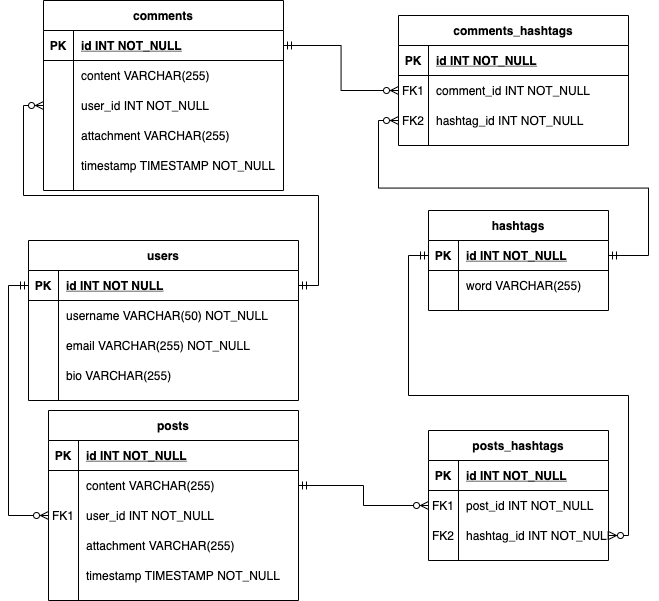

The diagram above was exported from draw.io. Its source (the exported page's mxGraphModel, read from the mxfile embedded in the PNG):
<mxGraphModel dx="1123" dy="670" grid="1" gridSize="10" guides="1" tooltips="1" connect="1" arrows="1" fold="1" page="1" pageScale="1" pageWidth="1169" pageHeight="827" math="0" shadow="0">
  <root>
    <mxCell id="0" />
    <mxCell id="1" parent="0" />
    <mxCell id="3MYZkB2dREKGnJZKnMxR-1" value="users" style="shape=table;startSize=30;container=1;collapsible=1;childLayout=tableLayout;fixedRows=1;rowLines=0;fontStyle=1;align=center;resizeLast=1;" vertex="1" parent="1">
      <mxGeometry x="130" y="300" width="270" height="160" as="geometry" />
    </mxCell>
    <mxCell id="3MYZkB2dREKGnJZKnMxR-2" value="" style="shape=partialRectangle;collapsible=0;dropTarget=0;pointerEvents=0;fillColor=none;top=0;left=0;bottom=1;right=0;points=[[0,0.5],[1,0.5]];portConstraint=eastwest;" vertex="1" parent="3MYZkB2dREKGnJZKnMxR-1">
      <mxGeometry y="30" width="270" height="30" as="geometry" />
    </mxCell>
    <mxCell id="3MYZkB2dREKGnJZKnMxR-3" value="PK" style="shape=partialRectangle;connectable=0;fillColor=none;top=0;left=0;bottom=0;right=0;fontStyle=1;overflow=hidden;" vertex="1" parent="3MYZkB2dREKGnJZKnMxR-2">
      <mxGeometry width="30" height="30" as="geometry" />
    </mxCell>
    <mxCell id="3MYZkB2dREKGnJZKnMxR-4" value="id INT NOT NULL" style="shape=partialRectangle;connectable=0;fillColor=none;top=0;left=0;bottom=0;right=0;align=left;spacingLeft=6;fontStyle=5;overflow=hidden;" vertex="1" parent="3MYZkB2dREKGnJZKnMxR-2">
      <mxGeometry x="30" width="240" height="30" as="geometry" />
    </mxCell>
    <mxCell id="3MYZkB2dREKGnJZKnMxR-5" value="" style="shape=partialRectangle;collapsible=0;dropTarget=0;pointerEvents=0;fillColor=none;top=0;left=0;bottom=0;right=0;points=[[0,0.5],[1,0.5]];portConstraint=eastwest;" vertex="1" parent="3MYZkB2dREKGnJZKnMxR-1">
      <mxGeometry y="60" width="270" height="30" as="geometry" />
    </mxCell>
    <mxCell id="3MYZkB2dREKGnJZKnMxR-6" value="" style="shape=partialRectangle;connectable=0;fillColor=none;top=0;left=0;bottom=0;right=0;editable=1;overflow=hidden;" vertex="1" parent="3MYZkB2dREKGnJZKnMxR-5">
      <mxGeometry width="30" height="30" as="geometry" />
    </mxCell>
    <mxCell id="3MYZkB2dREKGnJZKnMxR-7" value="username VARCHAR(50) NOT_NULL" style="shape=partialRectangle;connectable=0;fillColor=none;top=0;left=0;bottom=0;right=0;align=left;spacingLeft=6;overflow=hidden;" vertex="1" parent="3MYZkB2dREKGnJZKnMxR-5">
      <mxGeometry x="30" width="240" height="30" as="geometry" />
    </mxCell>
    <mxCell id="3MYZkB2dREKGnJZKnMxR-8" value="" style="shape=partialRectangle;collapsible=0;dropTarget=0;pointerEvents=0;fillColor=none;top=0;left=0;bottom=0;right=0;points=[[0,0.5],[1,0.5]];portConstraint=eastwest;" vertex="1" parent="3MYZkB2dREKGnJZKnMxR-1">
      <mxGeometry y="90" width="270" height="30" as="geometry" />
    </mxCell>
    <mxCell id="3MYZkB2dREKGnJZKnMxR-9" value="" style="shape=partialRectangle;connectable=0;fillColor=none;top=0;left=0;bottom=0;right=0;editable=1;overflow=hidden;" vertex="1" parent="3MYZkB2dREKGnJZKnMxR-8">
      <mxGeometry width="30" height="30" as="geometry" />
    </mxCell>
    <mxCell id="3MYZkB2dREKGnJZKnMxR-10" value="email VARCHAR(255) NOT_NULL" style="shape=partialRectangle;connectable=0;fillColor=none;top=0;left=0;bottom=0;right=0;align=left;spacingLeft=6;overflow=hidden;" vertex="1" parent="3MYZkB2dREKGnJZKnMxR-8">
      <mxGeometry x="30" width="240" height="30" as="geometry" />
    </mxCell>
    <mxCell id="3MYZkB2dREKGnJZKnMxR-11" value="" style="shape=partialRectangle;collapsible=0;dropTarget=0;pointerEvents=0;fillColor=none;top=0;left=0;bottom=0;right=0;points=[[0,0.5],[1,0.5]];portConstraint=eastwest;" vertex="1" parent="3MYZkB2dREKGnJZKnMxR-1">
      <mxGeometry y="120" width="270" height="30" as="geometry" />
    </mxCell>
    <mxCell id="3MYZkB2dREKGnJZKnMxR-12" value="" style="shape=partialRectangle;connectable=0;fillColor=none;top=0;left=0;bottom=0;right=0;editable=1;overflow=hidden;" vertex="1" parent="3MYZkB2dREKGnJZKnMxR-11">
      <mxGeometry width="30" height="30" as="geometry" />
    </mxCell>
    <mxCell id="3MYZkB2dREKGnJZKnMxR-13" value="bio VARCHAR(255)" style="shape=partialRectangle;connectable=0;fillColor=none;top=0;left=0;bottom=0;right=0;align=left;spacingLeft=6;overflow=hidden;" vertex="1" parent="3MYZkB2dREKGnJZKnMxR-11">
      <mxGeometry x="30" width="240" height="30" as="geometry" />
    </mxCell>
    <mxCell id="3MYZkB2dREKGnJZKnMxR-27" value="posts" style="shape=table;startSize=30;container=1;collapsible=1;childLayout=tableLayout;fixedRows=1;rowLines=0;fontStyle=1;align=center;resizeLast=1;" vertex="1" parent="1">
      <mxGeometry x="150" y="470" width="250" height="190" as="geometry" />
    </mxCell>
    <mxCell id="3MYZkB2dREKGnJZKnMxR-28" value="" style="shape=partialRectangle;collapsible=0;dropTarget=0;pointerEvents=0;fillColor=none;top=0;left=0;bottom=1;right=0;points=[[0,0.5],[1,0.5]];portConstraint=eastwest;" vertex="1" parent="3MYZkB2dREKGnJZKnMxR-27">
      <mxGeometry y="30" width="250" height="30" as="geometry" />
    </mxCell>
    <mxCell id="3MYZkB2dREKGnJZKnMxR-29" value="PK" style="shape=partialRectangle;connectable=0;fillColor=none;top=0;left=0;bottom=0;right=0;fontStyle=1;overflow=hidden;" vertex="1" parent="3MYZkB2dREKGnJZKnMxR-28">
      <mxGeometry width="30" height="30" as="geometry" />
    </mxCell>
    <mxCell id="3MYZkB2dREKGnJZKnMxR-30" value="id INT NOT_NULL" style="shape=partialRectangle;connectable=0;fillColor=none;top=0;left=0;bottom=0;right=0;align=left;spacingLeft=6;fontStyle=5;overflow=hidden;" vertex="1" parent="3MYZkB2dREKGnJZKnMxR-28">
      <mxGeometry x="30" width="220" height="30" as="geometry" />
    </mxCell>
    <mxCell id="3MYZkB2dREKGnJZKnMxR-31" value="" style="shape=partialRectangle;collapsible=0;dropTarget=0;pointerEvents=0;fillColor=none;top=0;left=0;bottom=0;right=0;points=[[0,0.5],[1,0.5]];portConstraint=eastwest;" vertex="1" parent="3MYZkB2dREKGnJZKnMxR-27">
      <mxGeometry y="60" width="250" height="30" as="geometry" />
    </mxCell>
    <mxCell id="3MYZkB2dREKGnJZKnMxR-32" value="" style="shape=partialRectangle;connectable=0;fillColor=none;top=0;left=0;bottom=0;right=0;editable=1;overflow=hidden;" vertex="1" parent="3MYZkB2dREKGnJZKnMxR-31">
      <mxGeometry width="30" height="30" as="geometry" />
    </mxCell>
    <mxCell id="3MYZkB2dREKGnJZKnMxR-33" value="content VARCHAR(255)" style="shape=partialRectangle;connectable=0;fillColor=none;top=0;left=0;bottom=0;right=0;align=left;spacingLeft=6;overflow=hidden;" vertex="1" parent="3MYZkB2dREKGnJZKnMxR-31">
      <mxGeometry x="30" width="220" height="30" as="geometry" />
    </mxCell>
    <mxCell id="3MYZkB2dREKGnJZKnMxR-43" value="" style="shape=partialRectangle;collapsible=0;dropTarget=0;pointerEvents=0;fillColor=none;top=0;left=0;bottom=0;right=0;points=[[0,0.5],[1,0.5]];portConstraint=eastwest;" vertex="1" parent="3MYZkB2dREKGnJZKnMxR-27">
      <mxGeometry y="90" width="250" height="30" as="geometry" />
    </mxCell>
    <mxCell id="3MYZkB2dREKGnJZKnMxR-44" value="FK1" style="shape=partialRectangle;connectable=0;fillColor=none;top=0;left=0;bottom=0;right=0;editable=1;overflow=hidden;" vertex="1" parent="3MYZkB2dREKGnJZKnMxR-43">
      <mxGeometry width="30" height="30" as="geometry" />
    </mxCell>
    <mxCell id="3MYZkB2dREKGnJZKnMxR-45" value="user_id INT NOT_NULL" style="shape=partialRectangle;connectable=0;fillColor=none;top=0;left=0;bottom=0;right=0;align=left;spacingLeft=6;overflow=hidden;" vertex="1" parent="3MYZkB2dREKGnJZKnMxR-43">
      <mxGeometry x="30" width="220" height="30" as="geometry" />
    </mxCell>
    <mxCell id="3MYZkB2dREKGnJZKnMxR-40" value="" style="shape=partialRectangle;collapsible=0;dropTarget=0;pointerEvents=0;fillColor=none;top=0;left=0;bottom=0;right=0;points=[[0,0.5],[1,0.5]];portConstraint=eastwest;" vertex="1" parent="3MYZkB2dREKGnJZKnMxR-27">
      <mxGeometry y="120" width="250" height="30" as="geometry" />
    </mxCell>
    <mxCell id="3MYZkB2dREKGnJZKnMxR-41" value="" style="shape=partialRectangle;connectable=0;fillColor=none;top=0;left=0;bottom=0;right=0;editable=1;overflow=hidden;" vertex="1" parent="3MYZkB2dREKGnJZKnMxR-40">
      <mxGeometry width="30" height="30" as="geometry" />
    </mxCell>
    <mxCell id="3MYZkB2dREKGnJZKnMxR-42" value="attachment VARCHAR(255)" style="shape=partialRectangle;connectable=0;fillColor=none;top=0;left=0;bottom=0;right=0;align=left;spacingLeft=6;overflow=hidden;" vertex="1" parent="3MYZkB2dREKGnJZKnMxR-40">
      <mxGeometry x="30" width="220" height="30" as="geometry" />
    </mxCell>
    <mxCell id="3MYZkB2dREKGnJZKnMxR-37" value="" style="shape=partialRectangle;collapsible=0;dropTarget=0;pointerEvents=0;fillColor=none;top=0;left=0;bottom=0;right=0;points=[[0,0.5],[1,0.5]];portConstraint=eastwest;" vertex="1" parent="3MYZkB2dREKGnJZKnMxR-27">
      <mxGeometry y="150" width="250" height="30" as="geometry" />
    </mxCell>
    <mxCell id="3MYZkB2dREKGnJZKnMxR-38" value="" style="shape=partialRectangle;connectable=0;fillColor=none;top=0;left=0;bottom=0;right=0;editable=1;overflow=hidden;" vertex="1" parent="3MYZkB2dREKGnJZKnMxR-37">
      <mxGeometry width="30" height="30" as="geometry" />
    </mxCell>
    <mxCell id="3MYZkB2dREKGnJZKnMxR-39" value="timestamp TIMESTAMP NOT_NULL" style="shape=partialRectangle;connectable=0;fillColor=none;top=0;left=0;bottom=0;right=0;align=left;spacingLeft=6;overflow=hidden;" vertex="1" parent="3MYZkB2dREKGnJZKnMxR-37">
      <mxGeometry x="30" width="220" height="30" as="geometry" />
    </mxCell>
    <mxCell id="3MYZkB2dREKGnJZKnMxR-49" value="hashtags" style="shape=table;startSize=30;container=1;collapsible=1;childLayout=tableLayout;fixedRows=1;rowLines=0;fontStyle=1;align=center;resizeLast=1;" vertex="1" parent="1">
      <mxGeometry x="530" y="270" width="180" height="100" as="geometry" />
    </mxCell>
    <mxCell id="3MYZkB2dREKGnJZKnMxR-50" value="" style="shape=partialRectangle;collapsible=0;dropTarget=0;pointerEvents=0;fillColor=none;top=0;left=0;bottom=1;right=0;points=[[0,0.5],[1,0.5]];portConstraint=eastwest;" vertex="1" parent="3MYZkB2dREKGnJZKnMxR-49">
      <mxGeometry y="30" width="180" height="30" as="geometry" />
    </mxCell>
    <mxCell id="3MYZkB2dREKGnJZKnMxR-51" value="PK" style="shape=partialRectangle;connectable=0;fillColor=none;top=0;left=0;bottom=0;right=0;fontStyle=1;overflow=hidden;" vertex="1" parent="3MYZkB2dREKGnJZKnMxR-50">
      <mxGeometry width="30" height="30" as="geometry" />
    </mxCell>
    <mxCell id="3MYZkB2dREKGnJZKnMxR-52" value="id INT NOT_NULL" style="shape=partialRectangle;connectable=0;fillColor=none;top=0;left=0;bottom=0;right=0;align=left;spacingLeft=6;fontStyle=5;overflow=hidden;" vertex="1" parent="3MYZkB2dREKGnJZKnMxR-50">
      <mxGeometry x="30" width="150" height="30" as="geometry" />
    </mxCell>
    <mxCell id="3MYZkB2dREKGnJZKnMxR-53" value="" style="shape=partialRectangle;collapsible=0;dropTarget=0;pointerEvents=0;fillColor=none;top=0;left=0;bottom=0;right=0;points=[[0,0.5],[1,0.5]];portConstraint=eastwest;" vertex="1" parent="3MYZkB2dREKGnJZKnMxR-49">
      <mxGeometry y="60" width="180" height="30" as="geometry" />
    </mxCell>
    <mxCell id="3MYZkB2dREKGnJZKnMxR-54" value="" style="shape=partialRectangle;connectable=0;fillColor=none;top=0;left=0;bottom=0;right=0;editable=1;overflow=hidden;" vertex="1" parent="3MYZkB2dREKGnJZKnMxR-53">
      <mxGeometry width="30" height="30" as="geometry" />
    </mxCell>
    <mxCell id="3MYZkB2dREKGnJZKnMxR-55" value="word VARCHAR(255)" style="shape=partialRectangle;connectable=0;fillColor=none;top=0;left=0;bottom=0;right=0;align=left;spacingLeft=6;overflow=hidden;" vertex="1" parent="3MYZkB2dREKGnJZKnMxR-53">
      <mxGeometry x="30" width="150" height="30" as="geometry" />
    </mxCell>
    <mxCell id="3MYZkB2dREKGnJZKnMxR-65" value="comments" style="shape=table;startSize=30;container=1;collapsible=1;childLayout=tableLayout;fixedRows=1;rowLines=0;fontStyle=1;align=center;resizeLast=1;" vertex="1" parent="1">
      <mxGeometry x="145" y="60" width="240" height="190" as="geometry" />
    </mxCell>
    <mxCell id="3MYZkB2dREKGnJZKnMxR-66" value="" style="shape=partialRectangle;collapsible=0;dropTarget=0;pointerEvents=0;fillColor=none;top=0;left=0;bottom=1;right=0;points=[[0,0.5],[1,0.5]];portConstraint=eastwest;" vertex="1" parent="3MYZkB2dREKGnJZKnMxR-65">
      <mxGeometry y="30" width="240" height="30" as="geometry" />
    </mxCell>
    <mxCell id="3MYZkB2dREKGnJZKnMxR-67" value="PK" style="shape=partialRectangle;connectable=0;fillColor=none;top=0;left=0;bottom=0;right=0;fontStyle=1;overflow=hidden;" vertex="1" parent="3MYZkB2dREKGnJZKnMxR-66">
      <mxGeometry width="30" height="30" as="geometry" />
    </mxCell>
    <mxCell id="3MYZkB2dREKGnJZKnMxR-68" value="id INT NOT_NULL" style="shape=partialRectangle;connectable=0;fillColor=none;top=0;left=0;bottom=0;right=0;align=left;spacingLeft=6;fontStyle=5;overflow=hidden;" vertex="1" parent="3MYZkB2dREKGnJZKnMxR-66">
      <mxGeometry x="30" width="210" height="30" as="geometry" />
    </mxCell>
    <mxCell id="3MYZkB2dREKGnJZKnMxR-69" value="" style="shape=partialRectangle;collapsible=0;dropTarget=0;pointerEvents=0;fillColor=none;top=0;left=0;bottom=0;right=0;points=[[0,0.5],[1,0.5]];portConstraint=eastwest;" vertex="1" parent="3MYZkB2dREKGnJZKnMxR-65">
      <mxGeometry y="60" width="240" height="30" as="geometry" />
    </mxCell>
    <mxCell id="3MYZkB2dREKGnJZKnMxR-70" value="" style="shape=partialRectangle;connectable=0;fillColor=none;top=0;left=0;bottom=0;right=0;editable=1;overflow=hidden;" vertex="1" parent="3MYZkB2dREKGnJZKnMxR-69">
      <mxGeometry width="30" height="30" as="geometry" />
    </mxCell>
    <mxCell id="3MYZkB2dREKGnJZKnMxR-71" value="content VARCHAR(255)" style="shape=partialRectangle;connectable=0;fillColor=none;top=0;left=0;bottom=0;right=0;align=left;spacingLeft=6;overflow=hidden;" vertex="1" parent="3MYZkB2dREKGnJZKnMxR-69">
      <mxGeometry x="30" width="210" height="30" as="geometry" />
    </mxCell>
    <mxCell id="3MYZkB2dREKGnJZKnMxR-72" value="" style="shape=partialRectangle;collapsible=0;dropTarget=0;pointerEvents=0;fillColor=none;top=0;left=0;bottom=0;right=0;points=[[0,0.5],[1,0.5]];portConstraint=eastwest;" vertex="1" parent="3MYZkB2dREKGnJZKnMxR-65">
      <mxGeometry y="90" width="240" height="30" as="geometry" />
    </mxCell>
    <mxCell id="3MYZkB2dREKGnJZKnMxR-73" value="" style="shape=partialRectangle;connectable=0;fillColor=none;top=0;left=0;bottom=0;right=0;editable=1;overflow=hidden;" vertex="1" parent="3MYZkB2dREKGnJZKnMxR-72">
      <mxGeometry width="30" height="30" as="geometry" />
    </mxCell>
    <mxCell id="3MYZkB2dREKGnJZKnMxR-74" value="user_id INT NOT_NULL" style="shape=partialRectangle;connectable=0;fillColor=none;top=0;left=0;bottom=0;right=0;align=left;spacingLeft=6;overflow=hidden;" vertex="1" parent="3MYZkB2dREKGnJZKnMxR-72">
      <mxGeometry x="30" width="210" height="30" as="geometry" />
    </mxCell>
    <mxCell id="3MYZkB2dREKGnJZKnMxR-75" value="" style="shape=partialRectangle;collapsible=0;dropTarget=0;pointerEvents=0;fillColor=none;top=0;left=0;bottom=0;right=0;points=[[0,0.5],[1,0.5]];portConstraint=eastwest;" vertex="1" parent="3MYZkB2dREKGnJZKnMxR-65">
      <mxGeometry y="120" width="240" height="30" as="geometry" />
    </mxCell>
    <mxCell id="3MYZkB2dREKGnJZKnMxR-76" value="" style="shape=partialRectangle;connectable=0;fillColor=none;top=0;left=0;bottom=0;right=0;editable=1;overflow=hidden;" vertex="1" parent="3MYZkB2dREKGnJZKnMxR-75">
      <mxGeometry width="30" height="30" as="geometry" />
    </mxCell>
    <mxCell id="3MYZkB2dREKGnJZKnMxR-77" value="attachment VARCHAR(255)" style="shape=partialRectangle;connectable=0;fillColor=none;top=0;left=0;bottom=0;right=0;align=left;spacingLeft=6;overflow=hidden;" vertex="1" parent="3MYZkB2dREKGnJZKnMxR-75">
      <mxGeometry x="30" width="210" height="30" as="geometry" />
    </mxCell>
    <mxCell id="3MYZkB2dREKGnJZKnMxR-111" value="" style="shape=partialRectangle;collapsible=0;dropTarget=0;pointerEvents=0;fillColor=none;top=0;left=0;bottom=0;right=0;points=[[0,0.5],[1,0.5]];portConstraint=eastwest;" vertex="1" parent="3MYZkB2dREKGnJZKnMxR-65">
      <mxGeometry y="150" width="240" height="30" as="geometry" />
    </mxCell>
    <mxCell id="3MYZkB2dREKGnJZKnMxR-112" value="" style="shape=partialRectangle;connectable=0;fillColor=none;top=0;left=0;bottom=0;right=0;editable=1;overflow=hidden;" vertex="1" parent="3MYZkB2dREKGnJZKnMxR-111">
      <mxGeometry width="30" height="30" as="geometry" />
    </mxCell>
    <mxCell id="3MYZkB2dREKGnJZKnMxR-113" value="timestamp TIMESTAMP NOT_NULL" style="shape=partialRectangle;connectable=0;fillColor=none;top=0;left=0;bottom=0;right=0;align=left;spacingLeft=6;overflow=hidden;" vertex="1" parent="3MYZkB2dREKGnJZKnMxR-111">
      <mxGeometry x="30" width="210" height="30" as="geometry" />
    </mxCell>
    <mxCell id="3MYZkB2dREKGnJZKnMxR-78" value="posts_hashtags" style="shape=table;startSize=30;container=1;collapsible=1;childLayout=tableLayout;fixedRows=1;rowLines=0;fontStyle=1;align=center;resizeLast=1;" vertex="1" parent="1">
      <mxGeometry x="530" y="490" width="180" height="130" as="geometry" />
    </mxCell>
    <mxCell id="3MYZkB2dREKGnJZKnMxR-79" value="" style="shape=partialRectangle;collapsible=0;dropTarget=0;pointerEvents=0;fillColor=none;top=0;left=0;bottom=1;right=0;points=[[0,0.5],[1,0.5]];portConstraint=eastwest;" vertex="1" parent="3MYZkB2dREKGnJZKnMxR-78">
      <mxGeometry y="30" width="180" height="30" as="geometry" />
    </mxCell>
    <mxCell id="3MYZkB2dREKGnJZKnMxR-80" value="PK" style="shape=partialRectangle;connectable=0;fillColor=none;top=0;left=0;bottom=0;right=0;fontStyle=1;overflow=hidden;" vertex="1" parent="3MYZkB2dREKGnJZKnMxR-79">
      <mxGeometry width="30" height="30" as="geometry" />
    </mxCell>
    <mxCell id="3MYZkB2dREKGnJZKnMxR-81" value="id INT NOT_NULL" style="shape=partialRectangle;connectable=0;fillColor=none;top=0;left=0;bottom=0;right=0;align=left;spacingLeft=6;fontStyle=5;overflow=hidden;" vertex="1" parent="3MYZkB2dREKGnJZKnMxR-79">
      <mxGeometry x="30" width="150" height="30" as="geometry" />
    </mxCell>
    <mxCell id="3MYZkB2dREKGnJZKnMxR-82" value="" style="shape=partialRectangle;collapsible=0;dropTarget=0;pointerEvents=0;fillColor=none;top=0;left=0;bottom=0;right=0;points=[[0,0.5],[1,0.5]];portConstraint=eastwest;" vertex="1" parent="3MYZkB2dREKGnJZKnMxR-78">
      <mxGeometry y="60" width="180" height="30" as="geometry" />
    </mxCell>
    <mxCell id="3MYZkB2dREKGnJZKnMxR-83" value="FK1" style="shape=partialRectangle;connectable=0;fillColor=none;top=0;left=0;bottom=0;right=0;editable=1;overflow=hidden;" vertex="1" parent="3MYZkB2dREKGnJZKnMxR-82">
      <mxGeometry width="30" height="30" as="geometry" />
    </mxCell>
    <mxCell id="3MYZkB2dREKGnJZKnMxR-84" value="post_id INT NOT_NULL" style="shape=partialRectangle;connectable=0;fillColor=none;top=0;left=0;bottom=0;right=0;align=left;spacingLeft=6;overflow=hidden;" vertex="1" parent="3MYZkB2dREKGnJZKnMxR-82">
      <mxGeometry x="30" width="150" height="30" as="geometry" />
    </mxCell>
    <mxCell id="3MYZkB2dREKGnJZKnMxR-85" value="" style="shape=partialRectangle;collapsible=0;dropTarget=0;pointerEvents=0;fillColor=none;top=0;left=0;bottom=0;right=0;points=[[0,0.5],[1,0.5]];portConstraint=eastwest;" vertex="1" parent="3MYZkB2dREKGnJZKnMxR-78">
      <mxGeometry y="90" width="180" height="30" as="geometry" />
    </mxCell>
    <mxCell id="3MYZkB2dREKGnJZKnMxR-86" value="FK2" style="shape=partialRectangle;connectable=0;fillColor=none;top=0;left=0;bottom=0;right=0;editable=1;overflow=hidden;" vertex="1" parent="3MYZkB2dREKGnJZKnMxR-85">
      <mxGeometry width="30" height="30" as="geometry" />
    </mxCell>
    <mxCell id="3MYZkB2dREKGnJZKnMxR-87" value="hashtag_id INT NOT_NULL" style="shape=partialRectangle;connectable=0;fillColor=none;top=0;left=0;bottom=0;right=0;align=left;spacingLeft=6;overflow=hidden;" vertex="1" parent="3MYZkB2dREKGnJZKnMxR-85">
      <mxGeometry x="30" width="150" height="30" as="geometry" />
    </mxCell>
    <mxCell id="3MYZkB2dREKGnJZKnMxR-91" value="comments_hashtags" style="shape=table;startSize=30;container=1;collapsible=1;childLayout=tableLayout;fixedRows=1;rowLines=0;fontStyle=1;align=center;resizeLast=1;" vertex="1" parent="1">
      <mxGeometry x="500" y="75" width="230" height="130" as="geometry" />
    </mxCell>
    <mxCell id="3MYZkB2dREKGnJZKnMxR-92" value="" style="shape=partialRectangle;collapsible=0;dropTarget=0;pointerEvents=0;fillColor=none;top=0;left=0;bottom=1;right=0;points=[[0,0.5],[1,0.5]];portConstraint=eastwest;" vertex="1" parent="3MYZkB2dREKGnJZKnMxR-91">
      <mxGeometry y="30" width="230" height="30" as="geometry" />
    </mxCell>
    <mxCell id="3MYZkB2dREKGnJZKnMxR-93" value="PK" style="shape=partialRectangle;connectable=0;fillColor=none;top=0;left=0;bottom=0;right=0;fontStyle=1;overflow=hidden;" vertex="1" parent="3MYZkB2dREKGnJZKnMxR-92">
      <mxGeometry width="30" height="30" as="geometry" />
    </mxCell>
    <mxCell id="3MYZkB2dREKGnJZKnMxR-94" value="id INT NOT_NULL" style="shape=partialRectangle;connectable=0;fillColor=none;top=0;left=0;bottom=0;right=0;align=left;spacingLeft=6;fontStyle=5;overflow=hidden;" vertex="1" parent="3MYZkB2dREKGnJZKnMxR-92">
      <mxGeometry x="30" width="200" height="30" as="geometry" />
    </mxCell>
    <mxCell id="3MYZkB2dREKGnJZKnMxR-95" value="" style="shape=partialRectangle;collapsible=0;dropTarget=0;pointerEvents=0;fillColor=none;top=0;left=0;bottom=0;right=0;points=[[0,0.5],[1,0.5]];portConstraint=eastwest;" vertex="1" parent="3MYZkB2dREKGnJZKnMxR-91">
      <mxGeometry y="60" width="230" height="30" as="geometry" />
    </mxCell>
    <mxCell id="3MYZkB2dREKGnJZKnMxR-96" value="FK1" style="shape=partialRectangle;connectable=0;fillColor=none;top=0;left=0;bottom=0;right=0;editable=1;overflow=hidden;" vertex="1" parent="3MYZkB2dREKGnJZKnMxR-95">
      <mxGeometry width="30" height="30" as="geometry" />
    </mxCell>
    <mxCell id="3MYZkB2dREKGnJZKnMxR-97" value="comment_id INT NOT_NULL" style="shape=partialRectangle;connectable=0;fillColor=none;top=0;left=0;bottom=0;right=0;align=left;spacingLeft=6;overflow=hidden;" vertex="1" parent="3MYZkB2dREKGnJZKnMxR-95">
      <mxGeometry x="30" width="200" height="30" as="geometry" />
    </mxCell>
    <mxCell id="3MYZkB2dREKGnJZKnMxR-98" value="" style="shape=partialRectangle;collapsible=0;dropTarget=0;pointerEvents=0;fillColor=none;top=0;left=0;bottom=0;right=0;points=[[0,0.5],[1,0.5]];portConstraint=eastwest;" vertex="1" parent="3MYZkB2dREKGnJZKnMxR-91">
      <mxGeometry y="90" width="230" height="30" as="geometry" />
    </mxCell>
    <mxCell id="3MYZkB2dREKGnJZKnMxR-99" value="FK2" style="shape=partialRectangle;connectable=0;fillColor=none;top=0;left=0;bottom=0;right=0;editable=1;overflow=hidden;" vertex="1" parent="3MYZkB2dREKGnJZKnMxR-98">
      <mxGeometry width="30" height="30" as="geometry" />
    </mxCell>
    <mxCell id="3MYZkB2dREKGnJZKnMxR-100" value="hashtag_id INT NOT_NULL" style="shape=partialRectangle;connectable=0;fillColor=none;top=0;left=0;bottom=0;right=0;align=left;spacingLeft=6;overflow=hidden;" vertex="1" parent="3MYZkB2dREKGnJZKnMxR-98">
      <mxGeometry x="30" width="200" height="30" as="geometry" />
    </mxCell>
    <mxCell id="3MYZkB2dREKGnJZKnMxR-104" style="edgeStyle=orthogonalEdgeStyle;rounded=0;orthogonalLoop=1;jettySize=auto;html=1;exitX=0;exitY=0.5;exitDx=0;exitDy=0;entryX=1;entryY=0.5;entryDx=0;entryDy=0;startArrow=ERzeroToMany;startFill=1;endArrow=ERmandOne;endFill=0;" edge="1" parent="1" source="3MYZkB2dREKGnJZKnMxR-72" target="3MYZkB2dREKGnJZKnMxR-2">
      <mxGeometry relative="1" as="geometry" />
    </mxCell>
    <mxCell id="3MYZkB2dREKGnJZKnMxR-105" style="edgeStyle=orthogonalEdgeStyle;rounded=0;orthogonalLoop=1;jettySize=auto;html=1;exitX=0;exitY=0.5;exitDx=0;exitDy=0;entryX=0;entryY=0.5;entryDx=0;entryDy=0;startArrow=ERzeroToMany;startFill=1;endArrow=ERmandOne;endFill=0;" edge="1" parent="1" source="3MYZkB2dREKGnJZKnMxR-43" target="3MYZkB2dREKGnJZKnMxR-2">
      <mxGeometry relative="1" as="geometry" />
    </mxCell>
    <mxCell id="3MYZkB2dREKGnJZKnMxR-106" style="edgeStyle=orthogonalEdgeStyle;rounded=0;orthogonalLoop=1;jettySize=auto;html=1;exitX=0;exitY=0.5;exitDx=0;exitDy=0;entryX=1;entryY=0.5;entryDx=0;entryDy=0;startArrow=ERzeroToMany;startFill=1;endArrow=ERmandOne;endFill=0;" edge="1" parent="1" source="3MYZkB2dREKGnJZKnMxR-82" target="3MYZkB2dREKGnJZKnMxR-31">
      <mxGeometry relative="1" as="geometry" />
    </mxCell>
    <mxCell id="3MYZkB2dREKGnJZKnMxR-107" style="edgeStyle=orthogonalEdgeStyle;rounded=0;orthogonalLoop=1;jettySize=auto;html=1;exitX=1;exitY=0.5;exitDx=0;exitDy=0;entryX=0;entryY=0.5;entryDx=0;entryDy=0;startArrow=ERzeroToMany;startFill=1;endArrow=ERmandOne;endFill=0;" edge="1" parent="1" source="3MYZkB2dREKGnJZKnMxR-85" target="3MYZkB2dREKGnJZKnMxR-50">
      <mxGeometry relative="1" as="geometry" />
    </mxCell>
    <mxCell id="3MYZkB2dREKGnJZKnMxR-108" style="edgeStyle=orthogonalEdgeStyle;rounded=0;orthogonalLoop=1;jettySize=auto;html=1;exitX=0;exitY=0.5;exitDx=0;exitDy=0;entryX=1;entryY=0.5;entryDx=0;entryDy=0;startArrow=ERzeroToMany;startFill=1;endArrow=ERmandOne;endFill=0;" edge="1" parent="1" source="3MYZkB2dREKGnJZKnMxR-95" target="3MYZkB2dREKGnJZKnMxR-66">
      <mxGeometry relative="1" as="geometry" />
    </mxCell>
    <mxCell id="3MYZkB2dREKGnJZKnMxR-109" style="edgeStyle=orthogonalEdgeStyle;rounded=0;orthogonalLoop=1;jettySize=auto;html=1;exitX=0;exitY=0.5;exitDx=0;exitDy=0;entryX=1;entryY=0.5;entryDx=0;entryDy=0;startArrow=ERzeroToMany;startFill=1;endArrow=ERmandOne;endFill=0;" edge="1" parent="1" source="3MYZkB2dREKGnJZKnMxR-98" target="3MYZkB2dREKGnJZKnMxR-50">
      <mxGeometry relative="1" as="geometry" />
    </mxCell>
  </root>
</mxGraphModel>